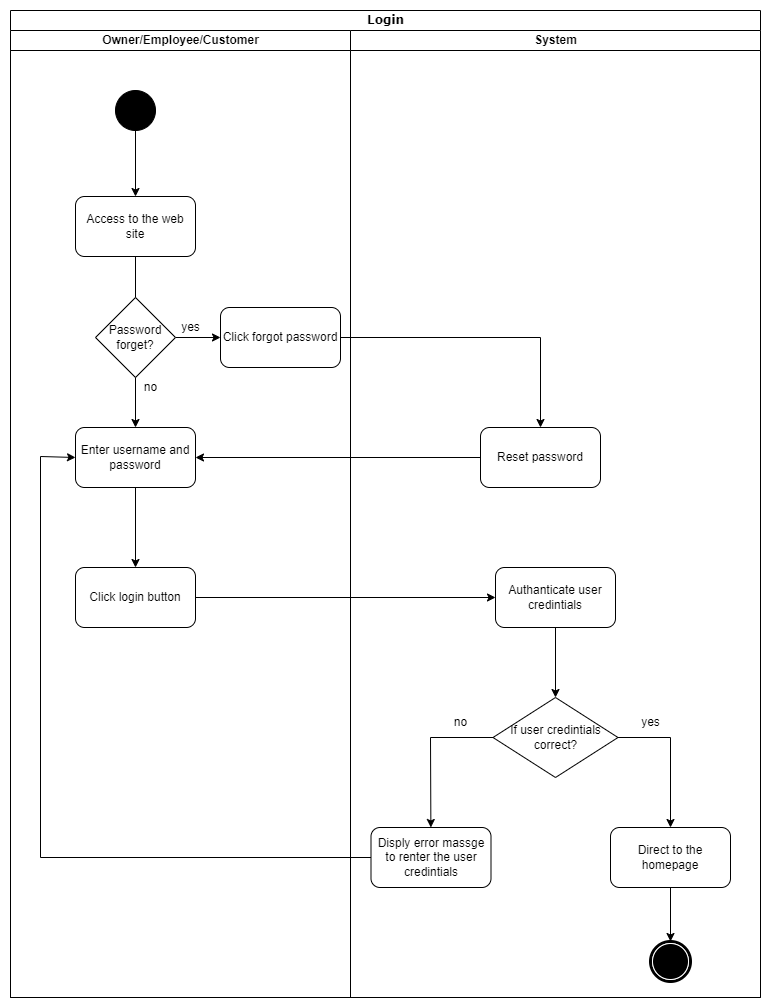

The diagram above was exported from draw.io. Its source (the exported page's mxGraphModel, read from the mxfile embedded in the PNG):
<mxGraphModel dx="1658" dy="820" grid="1" gridSize="10" guides="1" tooltips="1" connect="1" arrows="1" fold="1" page="1" pageScale="1" pageWidth="850" pageHeight="1100" background="none" math="0" shadow="0">
  <root>
    <mxCell id="0" />
    <mxCell id="1" parent="0" />
    <mxCell id="1c1d494c118603dd-1" value="Login" style="swimlane;html=1;childLayout=stackLayout;startSize=20;rounded=0;shadow=0;comic=0;labelBackgroundColor=none;strokeWidth=1;fontFamily=Verdana;fontSize=12;align=center;" parent="1" vertex="1">
      <mxGeometry x="50" y="83" width="750" height="987" as="geometry" />
    </mxCell>
    <mxCell id="_4aO6tTF_aRTFHtmKl3W-7" value="" style="endArrow=classic;html=1;rounded=0;exitX=1;exitY=0.5;exitDx=0;exitDy=0;entryX=0;entryY=0.5;entryDx=0;entryDy=0;" parent="1c1d494c118603dd-1" source="_4aO6tTF_aRTFHtmKl3W-2" target="_4aO6tTF_aRTFHtmKl3W-10" edge="1">
      <mxGeometry width="50" height="50" relative="1" as="geometry">
        <mxPoint x="197" y="585" as="sourcePoint" />
        <mxPoint x="287" y="585" as="targetPoint" />
      </mxGeometry>
    </mxCell>
    <mxCell id="_4aO6tTF_aRTFHtmKl3W-24" style="edgeStyle=orthogonalEdgeStyle;rounded=0;orthogonalLoop=1;jettySize=auto;html=1;entryX=0;entryY=0.5;entryDx=0;entryDy=0;" parent="1c1d494c118603dd-1" source="_4aO6tTF_aRTFHtmKl3W-17" target="_4aO6tTF_aRTFHtmKl3W-3" edge="1">
      <mxGeometry relative="1" as="geometry">
        <mxPoint x="20" y="471" as="targetPoint" />
        <Array as="points">
          <mxPoint x="30" y="847" />
          <mxPoint x="30" y="446" />
        </Array>
      </mxGeometry>
    </mxCell>
    <mxCell id="1c1d494c118603dd-2" value="Owner/Employee/Customer" style="swimlane;html=1;startSize=20;" parent="1c1d494c118603dd-1" vertex="1">
      <mxGeometry y="20" width="340" height="967" as="geometry" />
    </mxCell>
    <mxCell id="_4aO6tTF_aRTFHtmKl3W-1" value="Access to the web site" style="rounded=1;whiteSpace=wrap;html=1;" parent="1c1d494c118603dd-2" vertex="1">
      <mxGeometry x="65" y="166" width="120" height="60" as="geometry" />
    </mxCell>
    <mxCell id="_4aO6tTF_aRTFHtmKl3W-3" value="Enter username and password" style="rounded=1;whiteSpace=wrap;html=1;" parent="1c1d494c118603dd-2" vertex="1">
      <mxGeometry x="65" y="397" width="120" height="60" as="geometry" />
    </mxCell>
    <mxCell id="_4aO6tTF_aRTFHtmKl3W-2" value="Click login button" style="rounded=1;whiteSpace=wrap;html=1;" parent="1c1d494c118603dd-2" vertex="1">
      <mxGeometry x="65" y="537" width="120" height="60" as="geometry" />
    </mxCell>
    <mxCell id="_4aO6tTF_aRTFHtmKl3W-5" value="" style="endArrow=classic;html=1;rounded=0;exitX=0.5;exitY=1;exitDx=0;exitDy=0;entryX=0.5;entryY=0;entryDx=0;entryDy=0;" parent="1c1d494c118603dd-2" source="_4aO6tTF_aRTFHtmKl3W-1" target="_4aO6tTF_aRTFHtmKl3W-3" edge="1">
      <mxGeometry width="50" height="50" relative="1" as="geometry">
        <mxPoint x="127" y="240" as="sourcePoint" />
        <mxPoint x="127" y="290" as="targetPoint" />
      </mxGeometry>
    </mxCell>
    <mxCell id="_4aO6tTF_aRTFHtmKl3W-6" value="" style="endArrow=classic;html=1;rounded=0;exitX=0.5;exitY=1;exitDx=0;exitDy=0;entryX=0.5;entryY=0;entryDx=0;entryDy=0;" parent="1c1d494c118603dd-2" source="_4aO6tTF_aRTFHtmKl3W-3" target="_4aO6tTF_aRTFHtmKl3W-2" edge="1">
      <mxGeometry width="50" height="50" relative="1" as="geometry">
        <mxPoint x="128" y="468" as="sourcePoint" />
        <mxPoint x="128" y="518" as="targetPoint" />
      </mxGeometry>
    </mxCell>
    <mxCell id="_4aO6tTF_aRTFHtmKl3W-21" value="" style="ellipse;whiteSpace=wrap;html=1;rounded=0;shadow=0;comic=0;labelBackgroundColor=none;strokeWidth=1;fillColor=#000000;fontFamily=Verdana;fontSize=12;align=center;" parent="1c1d494c118603dd-2" vertex="1">
      <mxGeometry x="105" y="60" width="40" height="40" as="geometry" />
    </mxCell>
    <mxCell id="_4aO6tTF_aRTFHtmKl3W-22" value="" style="endArrow=classic;html=1;rounded=0;exitX=0.5;exitY=1;exitDx=0;exitDy=0;entryX=0.5;entryY=0;entryDx=0;entryDy=0;" parent="1c1d494c118603dd-2" source="_4aO6tTF_aRTFHtmKl3W-21" target="_4aO6tTF_aRTFHtmKl3W-1" edge="1">
      <mxGeometry width="50" height="50" relative="1" as="geometry">
        <mxPoint x="340" y="330" as="sourcePoint" />
        <mxPoint x="390" y="280" as="targetPoint" />
      </mxGeometry>
    </mxCell>
    <mxCell id="bTBzskBMA37udbXIl7Ld-3" style="edgeStyle=orthogonalEdgeStyle;rounded=0;orthogonalLoop=1;jettySize=auto;html=1;" parent="1c1d494c118603dd-2" source="bTBzskBMA37udbXIl7Ld-1" target="bTBzskBMA37udbXIl7Ld-2" edge="1">
      <mxGeometry relative="1" as="geometry" />
    </mxCell>
    <mxCell id="bTBzskBMA37udbXIl7Ld-1" value="Password forget?" style="rhombus;whiteSpace=wrap;html=1;" parent="1c1d494c118603dd-2" vertex="1">
      <mxGeometry x="85" y="267" width="80" height="80" as="geometry" />
    </mxCell>
    <mxCell id="bTBzskBMA37udbXIl7Ld-2" value="Click forgot password" style="rounded=1;whiteSpace=wrap;html=1;" parent="1c1d494c118603dd-2" vertex="1">
      <mxGeometry x="210" y="277" width="120" height="60" as="geometry" />
    </mxCell>
    <mxCell id="1c1d494c118603dd-3" value="System" style="swimlane;html=1;startSize=20;" parent="1c1d494c118603dd-1" vertex="1">
      <mxGeometry x="340" y="20" width="410" height="967" as="geometry" />
    </mxCell>
    <mxCell id="_4aO6tTF_aRTFHtmKl3W-10" value="Authanticate user credintials" style="rounded=1;whiteSpace=wrap;html=1;" parent="1c1d494c118603dd-3" vertex="1">
      <mxGeometry x="145" y="537" width="120" height="60" as="geometry" />
    </mxCell>
    <mxCell id="_4aO6tTF_aRTFHtmKl3W-12" value="If user credintials correct?" style="rhombus;whiteSpace=wrap;html=1;" parent="1c1d494c118603dd-3" vertex="1">
      <mxGeometry x="142.5" y="667" width="125" height="80" as="geometry" />
    </mxCell>
    <mxCell id="_4aO6tTF_aRTFHtmKl3W-14" value="" style="endArrow=classic;html=1;rounded=0;exitX=0.5;exitY=1;exitDx=0;exitDy=0;entryX=0.5;entryY=0;entryDx=0;entryDy=0;" parent="1c1d494c118603dd-3" source="_4aO6tTF_aRTFHtmKl3W-10" target="_4aO6tTF_aRTFHtmKl3W-12" edge="1">
      <mxGeometry width="50" height="50" relative="1" as="geometry">
        <mxPoint x="190" y="617" as="sourcePoint" />
        <mxPoint x="150" y="657" as="targetPoint" />
      </mxGeometry>
    </mxCell>
    <mxCell id="_4aO6tTF_aRTFHtmKl3W-17" value="Disply error massge to renter the user credintials" style="rounded=1;whiteSpace=wrap;html=1;" parent="1c1d494c118603dd-3" vertex="1">
      <mxGeometry x="20.5" y="797" width="120" height="60" as="geometry" />
    </mxCell>
    <mxCell id="_4aO6tTF_aRTFHtmKl3W-15" value="" style="endArrow=classic;html=1;rounded=0;exitX=0;exitY=0.5;exitDx=0;exitDy=0;" parent="1c1d494c118603dd-3" source="_4aO6tTF_aRTFHtmKl3W-12" target="_4aO6tTF_aRTFHtmKl3W-17" edge="1">
      <mxGeometry width="50" height="50" relative="1" as="geometry">
        <mxPoint x="100" y="777" as="sourcePoint" />
        <mxPoint x="80" y="797" as="targetPoint" />
        <Array as="points">
          <mxPoint x="80" y="707" />
        </Array>
      </mxGeometry>
    </mxCell>
    <mxCell id="_4aO6tTF_aRTFHtmKl3W-16" value="Direct to the homepage" style="rounded=1;whiteSpace=wrap;html=1;" parent="1c1d494c118603dd-3" vertex="1">
      <mxGeometry x="260" y="797" width="120" height="60" as="geometry" />
    </mxCell>
    <mxCell id="_4aO6tTF_aRTFHtmKl3W-13" value="" style="endArrow=classic;html=1;rounded=0;exitX=1;exitY=0.5;exitDx=0;exitDy=0;entryX=0.5;entryY=0;entryDx=0;entryDy=0;" parent="1c1d494c118603dd-3" source="_4aO6tTF_aRTFHtmKl3W-12" target="_4aO6tTF_aRTFHtmKl3W-16" edge="1">
      <mxGeometry width="50" height="50" relative="1" as="geometry">
        <mxPoint x="85" y="577" as="sourcePoint" />
        <mxPoint x="320" y="767" as="targetPoint" />
        <Array as="points">
          <mxPoint x="320" y="707" />
        </Array>
      </mxGeometry>
    </mxCell>
    <mxCell id="_4aO6tTF_aRTFHtmKl3W-18" value="yes" style="text;html=1;align=center;verticalAlign=middle;resizable=0;points=[];autosize=1;strokeColor=none;fillColor=none;" parent="1c1d494c118603dd-3" vertex="1">
      <mxGeometry x="280" y="677" width="40" height="30" as="geometry" />
    </mxCell>
    <mxCell id="_4aO6tTF_aRTFHtmKl3W-19" value="no" style="text;html=1;align=center;verticalAlign=middle;resizable=0;points=[];autosize=1;strokeColor=none;fillColor=none;" parent="1c1d494c118603dd-3" vertex="1">
      <mxGeometry x="90" y="677" width="40" height="30" as="geometry" />
    </mxCell>
    <mxCell id="_4aO6tTF_aRTFHtmKl3W-23" value="" style="shape=mxgraph.bpmn.shape;html=1;verticalLabelPosition=bottom;labelBackgroundColor=#ffffff;verticalAlign=top;perimeter=ellipsePerimeter;outline=end;symbol=terminate;rounded=0;shadow=0;comic=0;strokeWidth=1;fontFamily=Verdana;fontSize=12;align=center;" parent="1c1d494c118603dd-3" vertex="1">
      <mxGeometry x="300" y="911" width="40" height="40" as="geometry" />
    </mxCell>
    <mxCell id="_4aO6tTF_aRTFHtmKl3W-20" value="" style="endArrow=classic;html=1;rounded=0;exitX=0.5;exitY=1;exitDx=0;exitDy=0;entryX=0.5;entryY=0;entryDx=0;entryDy=0;" parent="1c1d494c118603dd-3" source="_4aO6tTF_aRTFHtmKl3W-16" target="_4aO6tTF_aRTFHtmKl3W-23" edge="1">
      <mxGeometry width="50" height="50" relative="1" as="geometry">
        <mxPoint x="310" y="867" as="sourcePoint" />
        <mxPoint x="320" y="891" as="targetPoint" />
      </mxGeometry>
    </mxCell>
    <mxCell id="bTBzskBMA37udbXIl7Ld-7" value="Reset password" style="rounded=1;whiteSpace=wrap;html=1;" parent="1c1d494c118603dd-3" vertex="1">
      <mxGeometry x="130" y="397" width="120" height="60" as="geometry" />
    </mxCell>
    <mxCell id="bTBzskBMA37udbXIl7Ld-6" style="edgeStyle=orthogonalEdgeStyle;rounded=0;orthogonalLoop=1;jettySize=auto;html=1;" parent="1c1d494c118603dd-1" source="bTBzskBMA37udbXIl7Ld-2" target="bTBzskBMA37udbXIl7Ld-7" edge="1">
      <mxGeometry relative="1" as="geometry">
        <mxPoint x="470" y="447" as="targetPoint" />
        <Array as="points">
          <mxPoint x="530" y="327" />
        </Array>
      </mxGeometry>
    </mxCell>
    <mxCell id="bTBzskBMA37udbXIl7Ld-9" style="edgeStyle=orthogonalEdgeStyle;rounded=0;orthogonalLoop=1;jettySize=auto;html=1;entryX=1;entryY=0.5;entryDx=0;entryDy=0;" parent="1c1d494c118603dd-1" source="bTBzskBMA37udbXIl7Ld-7" target="_4aO6tTF_aRTFHtmKl3W-3" edge="1">
      <mxGeometry relative="1" as="geometry" />
    </mxCell>
    <mxCell id="bTBzskBMA37udbXIl7Ld-4" value="no" style="text;html=1;align=center;verticalAlign=middle;resizable=0;points=[];autosize=1;strokeColor=none;fillColor=none;" parent="1" vertex="1">
      <mxGeometry x="170" y="445" width="40" height="30" as="geometry" />
    </mxCell>
    <mxCell id="bTBzskBMA37udbXIl7Ld-5" value="yes" style="text;html=1;align=center;verticalAlign=middle;resizable=0;points=[];autosize=1;strokeColor=none;fillColor=none;" parent="1" vertex="1">
      <mxGeometry x="210" y="385" width="40" height="30" as="geometry" />
    </mxCell>
  </root>
</mxGraphModel>